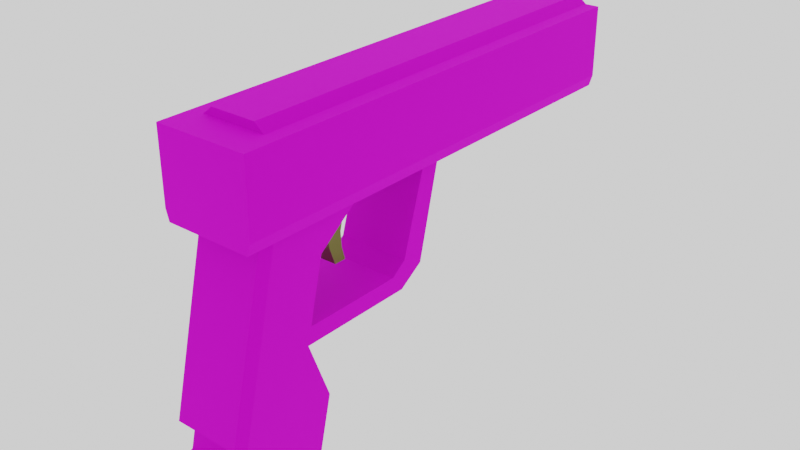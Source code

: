 # Source: Glock.blend  (saved by Blender 3.1.7; exported with 4.5.12 LTS)
import bpy
from mathutils import Matrix  # noqa: F401  (used for matrix-valued properties, if any)

bpy.ops.wm.read_factory_settings(use_empty=True)
scene = bpy.context.scene
scene.name = 'Scene'

# ---- collections
col_collection = bpy.data.collections.new('Collection'); scene.collection.children.link(col_collection)
col_export = bpy.data.collections.new('Export'); scene.collection.children.link(col_export)

# ---- images (referenced by path relative to the original .blend; pixels are not part of the script)
import os
ASSET_DIR = os.environ.get("B2B_ASSET_DIR", "")  # directory of the original .blend (textures are referenced by path, not embedded)
HERE = os.path.dirname(os.path.abspath(__file__))  # packed textures are extracted next to this script under _unpacked/

def load_image(name, relpath, width, height, colorspace="sRGB"):
    """Load a texture the original file referenced (path relative to the .blend, or extracted next to this script)."""
    p = next((c for c in (os.path.join(HERE, relpath), os.path.join(ASSET_DIR, relpath)) if relpath and os.path.exists(c)), "")
    if p:
        img = bpy.data.images.load(p, check_existing=True)
        img.name = name
    else:  # same state as the original file: an image datablock whose file is absent (Cycles renders it pink)
        img = bpy.data.images.new(name, width, height)
        img.source = "FILE"
        img.filepath = "//" + (relpath or name)
    img.colorspace_settings.name = colorspace
    return img
img_glock_colour_png = load_image('Glock_Colour.png', 'Glock_Colour.png', 1024, 1024, 'sRGB')

# ---- materials (node trees are filled in below, after node groups)
mat_material_001 = bpy.data.materials.new('Material.001')
mat_material_002 = bpy.data.materials.new('Material.002')

# ---- material node trees
mat_material_001.use_nodes = True; mat_material_001.node_tree.nodes.clear()
_N = mat_material_001.node_tree.nodes; _L = mat_material_001.node_tree.links
n0 = _N.new('ShaderNodeBsdfPrincipled'); n0.name = 'Principled BSDF'; n0.location = (10, 300)
n0.distribution = 'GGX'
n0.subsurface_method = 'RANDOM_WALK_SKIN'
n0.inputs[1].default_value = 0.7008
n0.inputs[2].default_value = 0.8937
n0.inputs[3].default_value = 1.45
n0.inputs[13].default_value = 0.4606
n0.inputs[27].default_value = (0.0, 0.0, 0.0, 1.0)
n0.inputs[28].default_value = 1.0
n1 = _N.new('ShaderNodeOutputMaterial'); n1.name = 'Material Output'; n1.location = (300, 300)
n2 = _N.new('ShaderNodeTexImage'); n2.name = 'Image Texture'; n2.location = (-280, 280)
n2.image = img_glock_colour_png
n2.interpolation = 'Closest'
_L.new(n0.outputs[0], n1.inputs[0])
_L.new(n2.outputs[0], n0.inputs[0])
n1.is_active_output = True
mat_material_002.use_nodes = True; mat_material_002.node_tree.nodes.clear()
_N = mat_material_002.node_tree.nodes; _L = mat_material_002.node_tree.links
n0 = _N.new('ShaderNodeBsdfPrincipled'); n0.name = 'Principled BSDF'; n0.location = (10, 300)
n0.distribution = 'GGX'
n0.subsurface_method = 'RANDOM_WALK_SKIN'
n0.inputs[0].default_value = (0.1329, 0.119, 0.02168, 1.0)
n0.inputs[1].default_value = 0.811
n0.inputs[2].default_value = 0.3346
n0.inputs[3].default_value = 1.45
n0.inputs[13].default_value = 0.8071
n0.inputs[27].default_value = (0.0, 0.0, 0.0, 1.0)
n0.inputs[28].default_value = 1.0
n1 = _N.new('ShaderNodeOutputMaterial'); n1.name = 'Material Output'; n1.location = (300, 300)
_L.new(n0.outputs[0], n1.inputs[0])
n1.is_active_output = True

# ---- world
world_world = bpy.data.worlds.new('World'); scene.world = world_world
world_world.use_nodes = True; world_world.node_tree.nodes.clear()
_N = world_world.node_tree.nodes; _L = world_world.node_tree.links
n0 = _N.new('ShaderNodeOutputWorld'); n0.name = 'World Output'; n0.location = (300, 300)
n1 = _N.new('ShaderNodeBackground'); n1.name = 'Background'; n1.location = (10, 300)
n1.inputs[0].default_value = (1.0, 1.0, 1.0, 1.0)
_L.new(n1.outputs[0], n0.inputs[0])
n0.is_active_output = True
world_world.color = (0.05088, 0.05088, 0.05088)
world_world.use_sun_shadow = False
world_world.sun_shadow_jitter_overblur = 0.0

# ---- meshes
me_cube_001 = bpy.data.meshes.new('Cube.001')
me_cube_001.from_pydata([(-0.3009, -0.6006, -1.0), (-0.3009, -0.118, 1.0), (0.0, -0.6006, -1.0), (0.0, -0.118, 1.0), (0.0, -1.483, -1.0), (0.0, -1.0, 1.0), (-0.3009, -1.175, -0.4933), (-0.3009, -0.4783, -0.4933), (0.0, -1.175, -0.4933), (0.0, -0.4783, -0.4933), (-0.3009, -0.5354, -0.7298), (0.0, -1.232, -0.7298), (0.0, -0.5354, -0.7298), (-0.3009, -1.232, -0.7298), (-0.3009, -1.105, -1.0), (-0.3009, -0.6226, 1.0), (0.0, -1.105, -1.0), (-0.3009, -0.9829, -0.4933), (-0.3009, -1.04, -0.7298), (-0.3009, -0.46, -0.4171), (0.0, -1.342, -0.4171), (0.0, -0.46, -0.4171), (-0.3009, -0.9645, -0.4171), (-0.3009, -0.5519, -0.7981), (0.0, -1.434, -0.7981), (0.0, -0.5519, -0.7981), (-0.3009, -1.056, -0.7981), (-0.3009, -0.6484, 0.07587), (0.0, -1.223, 0.07587), (0.0, -0.6484, 0.07587), (-0.3009, -0.8456, 0.07587), (-0.3009, -0.494, 0.7158), (0.0, -1.069, 0.7158), (0.0, -0.494, 0.7158), (-0.3009, -0.6912, 0.7158), (-0.3009, -0.6152, 0.2135), (0.0, -1.19, 0.2135), (0.0, -0.6152, 0.2135), (-0.3009, -0.8123, 0.2135), (0.0, 0.3297, 0.07587), (-0.3009, 0.5412, 0.2135), (-0.3009, 0.569, 1.0), (0.0, 0.569, 1.0), (-0.3009, 0.7343, 1.0), (0.0, 0.7343, 1.0), (-0.3009, 0.3297, 0.07587), (0.0, 0.5412, 0.2135), (-0.3009, 0.2307, 0.2135), (-0.3009, 0.3587, 0.3082), (-0.3009, 0.4287, 0.2135), (-0.3009, 0.3297, 0.1145), (0.0, 0.3587, 0.3082), (0.0, 0.2307, 0.2135), (0.0, 2.704, 1.0), (0.0, -1.18, 1.0), (-0.3861, 2.704, 1.675), (-0.3861, -1.18, 1.675), (0.0, 2.704, 1.675), (0.0, -1.18, 1.675), (-0.2687, 2.704, 1.0), (-0.2687, -1.18, 1.0), (-0.2687, 2.704, 1.675), (-0.2687, -1.18, 1.675), (0.0, -0.9059, 1.0), (-0.3861, -0.9059, 1.675), (0.0, -0.9059, 1.675), (-0.2687, -0.9059, 1.675), (-0.2687, -0.9059, 1.0), (0.0, 2.704, 1.741), (0.0, -0.9059, 1.741), (-0.1893, 2.704, 1.741), (-0.1893, -0.9059, 1.741), (-0.2721, -1.483, -1.0), (-0.3009, -1.384, -1.0), (-0.3009, -0.9014, 1.0), (-0.2721, -1.0, 1.0), (-0.2721, -1.342, -0.4171), (-0.3009, -1.243, -0.4171), (-0.3009, -1.255, -0.4569), (-0.3009, -1.335, -0.7981), (-0.2721, -1.434, -0.7981), (-0.3009, -1.343, -0.7674), (-0.2721, -1.223, 0.07587), (-0.3009, -1.124, 0.07587), (-0.3009, -0.97, 0.7158), (-0.2721, -1.069, 0.7158), (-0.3009, -1.091, 0.2135), (-0.2721, -1.19, 0.2135), (-0.3861, 2.704, 1.092), (-0.3583, 2.704, 1.0), (-0.3583, -1.18, 1.0), (-0.3861, -1.18, 1.092), (-0.3583, -0.9059, 1.0), (-0.3861, -0.9059, 1.092), (0.0, 2.82, 1.506), (0.0, 2.618, 1.579), (2.392e-08, 2.82, 1.168), (0.0, 2.618, 1.096), (-0.09921, 2.82, 1.201), (-0.1419, 2.618, 1.142), (-0.1605, 2.82, 1.285), (-0.2297, 2.618, 1.263), (-0.1605, 2.82, 1.389), (-0.2297, 2.618, 1.412), (-0.09921, 2.82, 1.474), (-0.1419, 2.618, 1.533), (0.0, 2.82, 1.579), (0.0, 2.82, 1.096), (-0.1419, 2.82, 1.142), (-0.2297, 2.82, 1.263), (-0.2297, 2.82, 1.412), (-0.1419, 2.82, 1.533), (0.0, 2.714, 1.506), (0.0, 2.714, 1.168), (-0.09921, 2.714, 1.201), (-0.1605, 2.714, 1.285), (-0.1605, 2.714, 1.389), (-0.09921, 2.714, 1.474)], [], [(34, 15, 1, 31), (8, 20, 76, 78, 6), (4, 24, 80, 72), (31, 1, 3, 33), (10, 7, 9, 12), (11, 8, 6, 13), (18, 17, 7, 10), (26, 18, 10, 23), (83, 86, 38, 30), (23, 10, 12, 25), (24, 11, 13, 81, 80), (13, 6, 17, 18), (0, 2, 16, 14), (32, 5, 75, 85), (20, 28, 82, 76), (7, 19, 21, 9), (6, 78, 77, 22, 17), (17, 22, 19, 7), (14, 16, 4, 72, 73), (0, 23, 25, 2), (84, 74, 15, 34), (14, 26, 23, 0), (79, 81, 13, 18, 26), (19, 27, 29, 21), (77, 83, 30, 22), (22, 30, 27, 19), (35, 31, 33, 37), (86, 84, 34, 38), (38, 34, 31, 35), (30, 38, 35, 27), (36, 32, 85, 87), (28, 36, 87, 82), (45, 50, 49, 40), (29, 27, 45, 39), (46, 40, 43, 44), (35, 37, 52, 47), (27, 35, 47, 50, 45), (40, 46, 39, 45), (40, 49, 48, 41, 43), (47, 48, 49, 50), (47, 52, 51, 48), (48, 51, 42, 41), (91, 56, 64, 93), (59, 67, 92, 89), (67, 60, 90, 92), (65, 69, 71, 66), (64, 66, 61, 55), (54, 58, 62, 60), (53, 59, 61, 57), (63, 54, 60, 67), (53, 63, 67, 59), (56, 62, 66, 64), (62, 58, 65, 66), (60, 62, 56, 91, 90), (93, 64, 55, 88), (71, 69, 68, 70), (70, 61, 66, 71), (61, 70, 68, 57), (76, 77, 78), (79, 80, 81), (85, 75, 74, 84), (72, 80, 79, 73), (76, 82, 83, 77), (87, 85, 84, 86), (82, 87, 86, 83), (73, 79, 26, 14), (93, 92, 90, 91), (88, 89, 92, 93), (59, 89, 88, 55, 61), (107, 97, 99, 108), (108, 99, 101, 109), (109, 101, 103, 110), (110, 103, 105, 111), (111, 105, 95, 106), (98, 96, 107, 108), (100, 98, 108, 109), (102, 100, 109, 110), (104, 102, 110, 111), (94, 104, 111, 106), (100, 102, 116, 115), (102, 104, 117, 116), (96, 98, 114, 113), (104, 94, 112, 117), (98, 100, 115, 114)])
_uv = me_cube_001.uv_layers.new(name='UVMap')
_uv.uv.foreach_set('vector', [0.1094, 0.7344, 0.03125, 0.7344, 0.0, 0.6094, 0.09375, 0.6875, 0.1719, 0.01562, 0.2188, 0.01562, 0.2188, 0.08594, 0.1953, 0.08594, 0.1719, 0.08594, 0.0, 0.01562, 0.05469, 0.01562, 0.05469, 0.08594, 0.0, 0.08594, 0.125, 0.1641, 0.0, 0.1641, 0.0, 0.08594, 0.125, 0.08594, 0.75, 0.2422, 0.6875, 0.2422, 0.6875, 0.1641, 0.75, 0.1641, 0.1094, 0.01562, 0.1719, 0.01562, 0.1719, 0.08594, 0.1094, 0.08594, 0.4922, 0.7344, 0.4297, 0.7344, 0.3984, 0.6094, 0.4609, 0.6094, 0.5078, 0.7344, 0.4922, 0.7344, 0.4609, 0.6094, 0.4766, 0.6094, 0.2969, 0.8047, 0.2578, 0.8047, 0.2422, 0.7344, 0.2812, 0.7344, 0.7656, 0.2422, 0.75, 0.2422, 0.75, 0.1641, 0.7656, 0.1641, 0.05469, 0.01562, 0.1094, 0.01562, 0.1094, 0.08594, 0.07812, 0.08594, 0.05469, 0.08594, 0.5, 0.7812, 0.4375, 0.7812, 0.4297, 0.7344, 0.4922, 0.7344, 0.9141, 0.75, 0.9141, 0.8281, 0.7812, 0.8281, 0.7812, 0.75, 0.5234, 0.01562, 0.5938, 0.01562, 0.5938, 0.08594, 0.5234, 0.08594, 0.2188, 0.01562, 0.3516, 0.01562, 0.3516, 0.08594, 0.2188, 0.08594, 0.6875, 0.2422, 0.6641, 0.2422, 0.6641, 0.1641, 0.6875, 0.1641, 0.4375, 0.7812, 0.4375, 0.8047, 0.4297, 0.8047, 0.4062, 0.7344, 0.4297, 0.7344, 0.4297, 0.7344, 0.4062, 0.7344, 0.375, 0.6094, 0.3984, 0.6094, 0.7812, 0.75, 0.7812, 0.8281, 0.6875, 0.8281, 0.6875, 0.7578, 0.7109, 0.75, 0.8203, 0.2422, 0.7656, 0.2422, 0.7656, 0.1641, 0.8203, 0.1641, 0.125, 0.8047, 0.05469, 0.8047, 0.03125, 0.7344, 0.1094, 0.7344, 0.5625, 0.7344, 0.5078, 0.7344, 0.4766, 0.6094, 0.5312, 0.6094, 0.5234, 0.8047, 0.5234, 0.8047, 0.5, 0.7812, 0.4922, 0.7344, 0.5078, 0.7344, 0.6641, 0.2422, 0.5312, 0.2422, 0.5312, 0.1641, 0.6641, 0.1641, 0.4297, 0.8047, 0.2969, 0.8047, 0.2812, 0.7344, 0.4062, 0.7344, 0.4062, 0.7344, 0.2812, 0.7344, 0.2656, 0.6875, 0.375, 0.6094, 0.2578, 0.1641, 0.125, 0.1641, 0.125, 0.08594, 0.2578, 0.08594, 0.2578, 0.8047, 0.125, 0.8047, 0.1094, 0.7344, 0.2422, 0.7344, 0.2422, 0.7344, 0.1094, 0.7344, 0.09375, 0.6875, 0.2266, 0.6875, 0.2812, 0.7344, 0.2422, 0.7344, 0.2266, 0.6875, 0.2656, 0.6875, 0.3906, 0.01562, 0.5234, 0.01562, 0.5234, 0.08594, 0.3906, 0.08594, 0.3516, 0.01562, 0.3906, 0.01562, 0.3906, 0.08594, 0.3516, 0.08594, 0.2109, 0.4062, 0.2188, 0.3984, 0.2578, 0.3906, 0.2812, 0.4062, 0.5312, 0.1641, 0.5312, 0.2422, 0.2734, 0.2422, 0.2734, 0.1641, 0.2109, 0.1641, 0.2109, 0.2422, 0.0, 0.2422, 0.0, 0.1641, 0.2578, 0.1641, 0.2578, 0.08594, 0.4766, 0.08594, 0.4766, 0.1641, 0.0, 0.2656, 0.03125, 0.2422, 0.2109, 0.3672, 0.2188, 0.3984, 0.2109, 0.4062, 0.2109, 0.2422, 0.2109, 0.1641, 0.2734, 0.1641, 0.2734, 0.2422, 0.2812, 0.4062, 0.2578, 0.3906, 0.25, 0.3594, 0.3984, 0.2422, 0.4297, 0.2656, 0.2109, 0.3672, 0.25, 0.3594, 0.2578, 0.3906, 0.2188, 0.3984, 0.4766, 0.1641, 0.4766, 0.08594, 0.5156, 0.08594, 0.5156, 0.1641, 0.5156, 0.1641, 0.5156, 0.08594, 0.7031, 0.08594, 0.7031, 0.1641, 0.0, 0.8516, 0.0, 1.0, 0.07812, 1.0, 0.07812, 0.8516, 0.9297, 0.4766, 0.0, 0.4766, 0.0, 0.5, 0.9297, 0.5, 0.7656, 0.375, 0.6953, 0.375, 0.6953, 0.3984, 0.7656, 0.3984, 0.4453, 0.3125, 0.4297, 0.3125, 0.4297, 0.3594, 0.4453, 0.375, 0.0, 0.5, 0.0, 0.5312, 0.9297, 0.5312, 0.9297, 0.5, 0.6953, 0.3125, 0.5156, 0.3125, 0.5156, 0.375, 0.6953, 0.375, 0.6875, 0.6406, 0.6172, 0.6406, 0.6172, 0.8125, 0.6875, 0.8125, 0.7656, 0.3125, 0.6953, 0.3125, 0.6953, 0.375, 0.7656, 0.375, 0.9297, 0.4062, 0.0, 0.4062, 0.0, 0.4766, 0.9297, 0.4766, 0.5156, 0.4062, 0.5156, 0.375, 0.4453, 0.375, 0.4453, 0.4062, 0.5156, 0.375, 0.5156, 0.3125, 0.4453, 0.3125, 0.4453, 0.375, 0.6953, 0.375, 0.5156, 0.375, 0.5156, 0.4062, 0.6719, 0.4062, 0.6953, 0.3984, 0.07812, 0.8516, 0.07812, 1.0, 1.0, 1.0, 1.0, 0.8516, 0.0, 0.5547, 0.0, 0.6094, 0.9297, 0.6094, 0.9297, 0.5547, 0.9297, 0.5547, 0.9297, 0.5312, 0.0, 0.5312, 0.0, 0.5547, 0.6172, 0.8125, 0.6406, 0.8281, 0.6875, 0.8281, 0.6875, 0.8125, 0.4297, 0.8281, 0.4297, 0.8047, 0.4375, 0.8047, 0.5234, 0.8047, 0.5312, 0.8281, 0.5234, 0.8047, 0.1328, 0.8281, 0.05469, 0.8281, 0.05469, 0.8047, 0.125, 0.8047, 0.5859, 0.8281, 0.5312, 0.8281, 0.5234, 0.8047, 0.5781, 0.8047, 0.4297, 0.8281, 0.3047, 0.8281, 0.2969, 0.8047, 0.4297, 0.8047, 0.2656, 0.8281, 0.1328, 0.8281, 0.125, 0.8047, 0.2578, 0.8047, 0.3047, 0.8281, 0.2656, 0.8281, 0.2578, 0.8047, 0.2969, 0.8047, 0.5781, 0.8047, 0.5234, 0.8047, 0.5078, 0.7344, 0.5625, 0.7344, 0.07812, 0.8516, 0.07812, 0.8281, 0.0, 0.8281, 0.0, 0.8516, 1.0, 0.8516, 1.0, 0.8281, 0.07812, 0.8281, 0.07812, 0.8516, 0.6172, 0.6406, 0.5938, 0.6406, 0.5859, 0.6641, 0.5859, 0.8125, 0.6172, 0.8125, 0.625, 0.2578, 0.625, 0.3125, 0.5859, 0.3125, 0.5859, 0.2578, 0.5859, 0.2578, 0.5859, 0.3125, 0.5469, 0.3125, 0.5469, 0.2578, 0.5469, 0.2578, 0.5469, 0.3125, 0.5078, 0.3125, 0.5078, 0.2578, 0.5078, 0.2578, 0.5078, 0.3125, 0.4688, 0.3125, 0.4688, 0.2578, 0.4688, 0.2578, 0.4688, 0.3125, 0.4297, 0.3125, 0.4297, 0.2578, 0.6484, 0.2812, 0.6406, 0.3125, 0.625, 0.3125, 0.6328, 0.2734, 0.6719, 0.2656, 0.6484, 0.2812, 0.6328, 0.2734, 0.6641, 0.25, 0.7031, 0.2656, 0.6719, 0.2656, 0.6641, 0.25, 0.7031, 0.25, 0.7188, 0.2812, 0.7031, 0.2656, 0.7031, 0.25, 0.7344, 0.2734, 0.7266, 0.3125, 0.7188, 0.2812, 0.7344, 0.2734, 0.75, 0.3125, 0.6406, 0.6094, 0.6641, 0.6094, 0.6641, 0.6406, 0.6406, 0.6406, 0.6641, 0.6094, 0.6953, 0.6094, 0.6953, 0.6406, 0.6641, 0.6406, 0.5859, 0.6094, 0.6172, 0.6094, 0.6172, 0.6406, 0.5859, 0.6406, 0.6953, 0.6094, 0.7188, 0.6094, 0.7188, 0.6406, 0.6953, 0.6406, 0.6172, 0.6094, 0.6406, 0.6094, 0.6406, 0.6406, 0.6172, 0.6406])
me_cube_001.materials.append(mat_material_001)
me_cube_001.use_remesh_fix_poles = True
me_cube_001.use_remesh_preserve_attributes = False
me_cube_001.update()
me_cube = bpy.data.meshes.new('Cube')
me_cube.from_pydata([(-1.0, -0.3977, 1.0), (-1.0, 1.0, 1.0), (1.0, -0.3977, 1.0), (1.0, 1.0, 1.0), (-1.0, -0.5243, -6.744), (-1.0, -1.748, -6.744), (1.0, -0.5243, -6.744), (1.0, -1.748, -6.744), (-1.0, -0.6383, -2.451), (-1.0, -0.8915, -5.437), (-1.0, -1.923, -3.897), (-1.0, -0.9967, -3.924), (1.0, -0.8915, -5.437), (1.0, -0.6383, -2.451), (1.0, -1.923, -3.897), (1.0, -0.9967, -3.924), (-1.0, -2.377, -5.045), (-1.0, -2.301, -2.819), (-1.0, -2.132, -3.897), (-1.0, -2.606, -3.917), (1.0, -2.301, -2.819), (1.0, -2.377, -5.045), (1.0, -2.132, -3.897), (1.0, -2.606, -3.917)], [], [(8, 1, 3, 13), (9, 12, 6, 4), (21, 16, 5, 7), (3, 1, 0, 2), (4, 6, 7, 5), (16, 18, 10, 9, 4, 5), (12, 14, 22, 21, 7, 6), (20, 2, 0, 17), (8, 11, 10), (11, 9, 10), (12, 15, 14), (15, 13, 14), (12, 9, 11, 15), (15, 11, 8, 13), (14, 13, 3, 2, 20, 22), (16, 19, 18), (19, 17, 18), (20, 23, 22), (23, 21, 22), (16, 21, 23, 19), (19, 23, 20, 17), (18, 17, 0, 1, 8, 10)])
_uv = me_cube.uv_layers.new(name='UVMap')
_uv.uv.foreach_set('vector', [0.4488, 0.25, 0.625, 0.25, 0.625, 0.5, 0.4488, 0.5, 0.375, 0.25, 0.375, 0.5, 0.375, 0.5, 0.375, 0.25, 0.375, 0.75, 0.375, 1.0, 0.375, 1.0, 0.375, 0.75, 0.625, 0.5, 0.875, 0.5, 0.875, 0.75, 0.625, 0.75, 0.125, 0.5, 0.375, 0.5, 0.375, 0.75, 0.125, 0.75, 0.375, 0.0, 0.375, 0.04252, 0.375, 0.04996, 0.375, 0.25, 0.375, 0.25, 0.375, 0.0, 0.375, 0.5, 0.375, 0.7, 0.375, 0.7075, 0.375, 0.75, 0.375, 0.75, 0.375, 0.5, 0.43, 0.75, 0.625, 0.75, 0.625, 1.0, 0.43, 1.0, 0.4488, 0.25, 0.3803, 0.25, 0.375, 0.04996, 0.3803, 0.25, 0.3194, 0.25, 0.375, 0.04996, 0.375, 0.5, 0.375, 0.5, 0.375, 0.7, 0.375, 0.5, 0.375, 0.5, 0.375, 0.7, 0.375, 0.5, 0.375, 0.25, 0.375, 0.25, 0.375, 0.5, 0.375, 0.5, 0.375, 0.25, 0.4488, 0.25, 0.4488, 0.5, 0.375, 0.7, 0.4488, 0.5, 0.625, 0.5, 0.625, 0.75, 0.43, 0.75, 0.375, 0.7075, 0.375, 0.0, 0.375, 0.008711, 0.375, 0.04252, 0.375, 0.008711, 0.375, 0.01824, 0.375, 0.04252, 0.43, 0.75, 0.379, 0.75, 0.375, 0.7075, 0.379, 0.75, 0.3335, 0.75, 0.375, 0.7075, 0.375, 1.0, 0.375, 0.75, 0.375, 0.75, 0.375, 1.0, 0.375, 1.0, 0.375, 0.75, 0.43, 0.75, 0.43, 1.0, 0.375, 0.04252, 0.43, 0.0, 0.625, 0.0, 0.625, 0.25, 0.4488, 0.25, 0.375, 0.04996])
me_cube.materials.append(mat_material_002)
me_cube.use_remesh_fix_poles = True
me_cube.use_remesh_preserve_attributes = False
me_cube.update()

# ---- objects
ob_glock = bpy.data.objects.new('Glock', me_cube_001)
ob_cube = bpy.data.objects.new('Cube', me_cube)

# ---- transforms, parenting, visibility, modifiers, constraints
ob_glock.location = (0.0, 0.0, 0.0)
_m = ob_glock.modifiers.new('Mirror', 'MIRROR')
_m.use_clip = True
ob_cube.location = (4.99e-17, 0.00856, 0.9667)
ob_cube.scale = (0.08305, 0.08305, 0.08305)

# ---- collection membership
col_collection.objects.link(ob_glock)
col_collection.objects.link(ob_cube)

# ---- scene / render settings (as saved in the file)
scene.frame_start = 1; scene.frame_end = 250; scene.frame_set(1)
scene.render.engine = 'CYCLES'
scene.render.film_transparent = True
scene.cycles.sampling_pattern = 'TABULATED_SOBOL'
scene.cycles.use_light_tree = False
scene.view_settings.view_transform = 'Filmic'
bpy.context.view_layer.update()

# ---- added for rendering (the .blend has no active camera): camera
cam_auto = bpy.data.cameras.new('AutoCamera')
cam_auto.lens = 50.0
cam_auto.sensor_width = 36.0
cam_auto.clip_end = 1000.0
ob_auto_camera = bpy.data.objects.new('AutoCamera', cam_auto)
scene.collection.objects.link(ob_auto_camera)
ob_auto_camera.location = (4.77397, -5.06001, 4.18973)
ob_auto_camera.rotation_euler = (1.09748, -7.21219e-08, 0.694738)
scene.camera = ob_auto_camera
bpy.context.view_layer.update()
